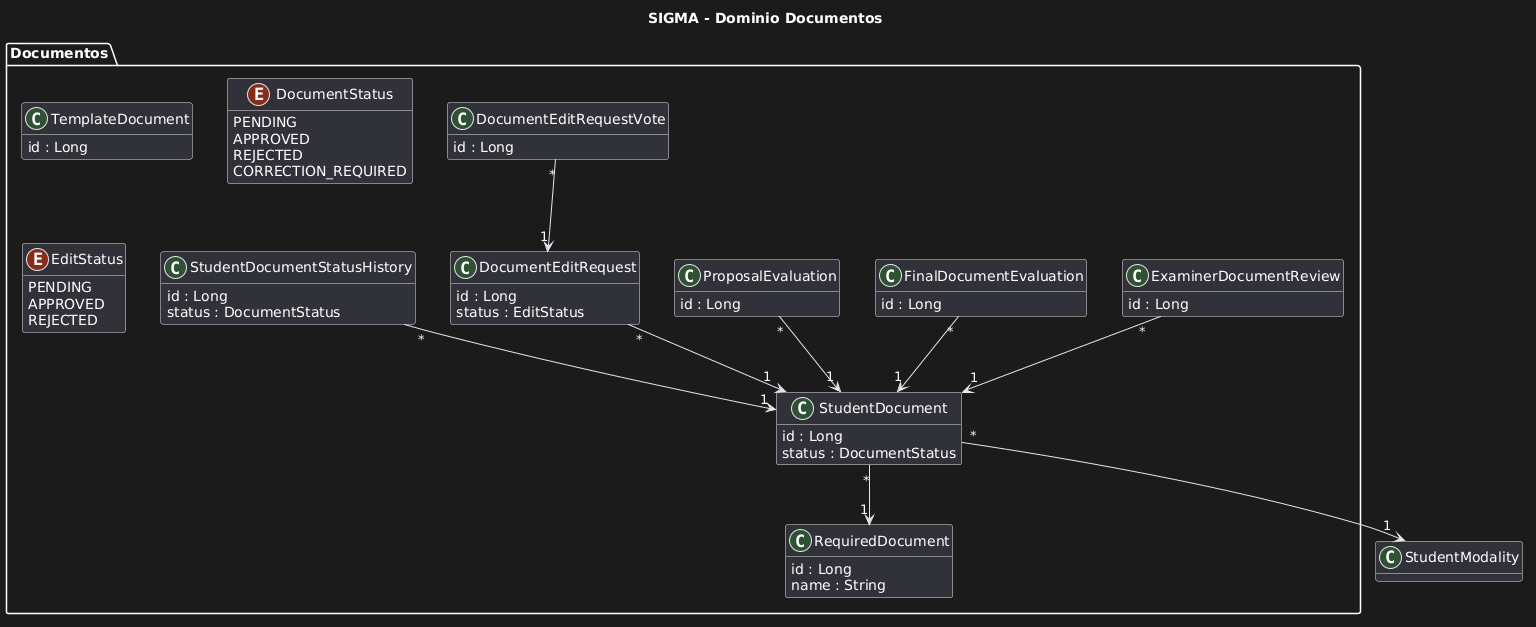

The diagram above was rendered by PlantUML. Its source (embedded in the PNG):
@startuml
title SIGMA - Dominio Documentos

skinparam classAttributeIconSize 0
hide methods

package "Documentos" {

class RequiredDocument {
id : Long
name : String
}

class TemplateDocument {
id : Long
}

class StudentDocument {
id : Long
status : DocumentStatus
}

class StudentDocumentStatusHistory {
id : Long
status : DocumentStatus
}

class DocumentEditRequest {
id : Long
status : EditStatus
}

class DocumentEditRequestVote {
id : Long
}

class ProposalEvaluation {
id : Long
}

class FinalDocumentEvaluation {
id : Long
}

class ExaminerDocumentReview {
id : Long
}

enum DocumentStatus {
PENDING
APPROVED
REJECTED
CORRECTION_REQUIRED
}

enum EditStatus {
PENDING
APPROVED
REJECTED
}
}

StudentDocument "*" --> "1" StudentModality
StudentDocument "*" --> "1" RequiredDocument

StudentDocumentStatusHistory "*" --> "1" StudentDocument

DocumentEditRequest "*" --> "1" StudentDocument
DocumentEditRequestVote "*" --> "1" DocumentEditRequest

ProposalEvaluation "*" --> "1" StudentDocument
FinalDocumentEvaluation "*" --> "1" StudentDocument
ExaminerDocumentReview "*" --> "1" StudentDocument
@enduml